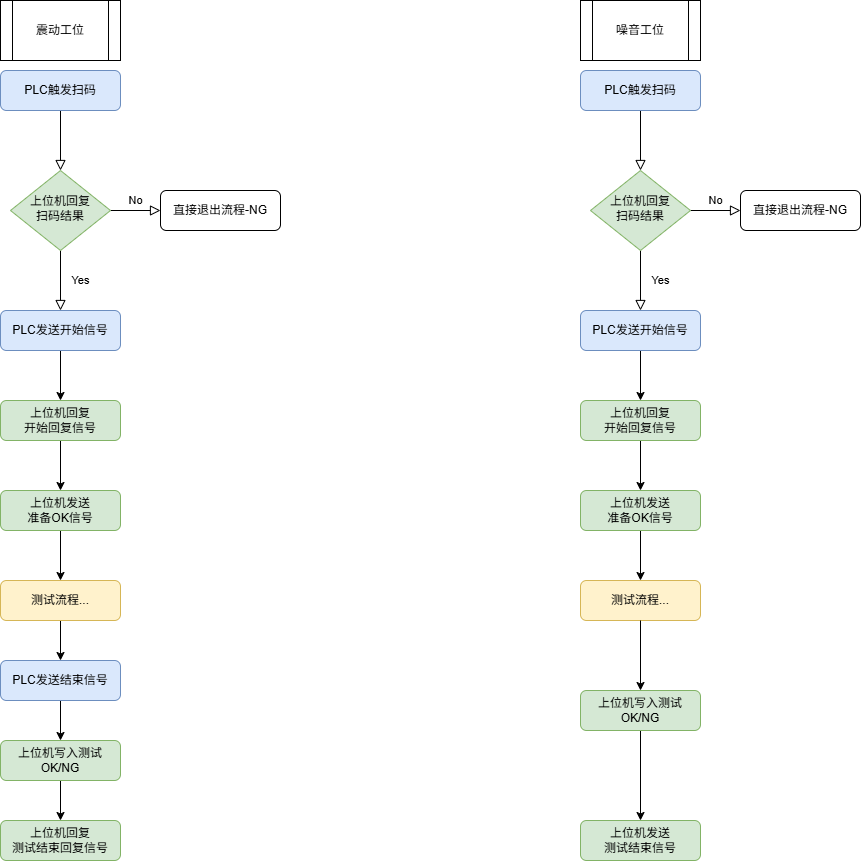

The diagram above was exported from draw.io. Its source (the exported page's mxGraphModel, read from the mxfile embedded in the PNG):
<mxGraphModel dx="1411" dy="786" grid="1" gridSize="10" guides="1" tooltips="1" connect="1" arrows="1" fold="1" page="1" pageScale="1" pageWidth="827" pageHeight="1169" background="#ffffff" math="0" shadow="0">
  <root>
    <mxCell id="WIyWlLk6GJQsqaUBKTNV-0" />
    <mxCell id="WIyWlLk6GJQsqaUBKTNV-1" parent="WIyWlLk6GJQsqaUBKTNV-0" />
    <mxCell id="WIyWlLk6GJQsqaUBKTNV-2" edge="1" parent="WIyWlLk6GJQsqaUBKTNV-1" source="WIyWlLk6GJQsqaUBKTNV-3" style="rounded=0;html=1;jettySize=auto;orthogonalLoop=1;fontSize=11;endArrow=block;endFill=0;endSize=8;strokeWidth=1;shadow=0;labelBackgroundColor=none;edgeStyle=orthogonalEdgeStyle;" target="WIyWlLk6GJQsqaUBKTNV-6" value="">
      <mxGeometry relative="1" as="geometry" />
    </mxCell>
    <mxCell id="WIyWlLk6GJQsqaUBKTNV-3" parent="WIyWlLk6GJQsqaUBKTNV-1" style="rounded=1;whiteSpace=wrap;html=1;fontSize=12;glass=0;strokeWidth=1;shadow=0;fillColor=#dae8fc;strokeColor=#6c8ebf;" value="PLC触发扫码" vertex="1">
      <mxGeometry height="40" width="120" x="160" y="80" as="geometry" />
    </mxCell>
    <mxCell id="WIyWlLk6GJQsqaUBKTNV-4" edge="1" parent="WIyWlLk6GJQsqaUBKTNV-1" source="WIyWlLk6GJQsqaUBKTNV-6" style="rounded=0;html=1;jettySize=auto;orthogonalLoop=1;fontSize=11;endArrow=block;endFill=0;endSize=8;strokeWidth=1;shadow=0;labelBackgroundColor=none;edgeStyle=orthogonalEdgeStyle;" value="Yes">
      <mxGeometry relative="1" y="20" as="geometry">
        <mxPoint as="offset" />
        <mxPoint x="220" y="320" as="targetPoint" />
      </mxGeometry>
    </mxCell>
    <mxCell id="WIyWlLk6GJQsqaUBKTNV-5" edge="1" parent="WIyWlLk6GJQsqaUBKTNV-1" source="WIyWlLk6GJQsqaUBKTNV-6" style="edgeStyle=orthogonalEdgeStyle;rounded=0;html=1;jettySize=auto;orthogonalLoop=1;fontSize=11;endArrow=block;endFill=0;endSize=8;strokeWidth=1;shadow=0;labelBackgroundColor=none;" target="WIyWlLk6GJQsqaUBKTNV-7" value="No">
      <mxGeometry relative="1" y="10" as="geometry">
        <mxPoint as="offset" />
      </mxGeometry>
    </mxCell>
    <mxCell id="WIyWlLk6GJQsqaUBKTNV-6" parent="WIyWlLk6GJQsqaUBKTNV-1" style="rhombus;whiteSpace=wrap;html=1;shadow=0;fontFamily=Helvetica;fontSize=12;align=center;strokeWidth=1;spacing=6;spacingTop=-4;fillColor=#d5e8d4;strokeColor=#82b366;" value="上位机回复&lt;br&gt;扫码结果" vertex="1">
      <mxGeometry height="80" width="100" x="170" y="180" as="geometry" />
    </mxCell>
    <mxCell id="WIyWlLk6GJQsqaUBKTNV-7" parent="WIyWlLk6GJQsqaUBKTNV-1" style="rounded=1;whiteSpace=wrap;html=1;fontSize=12;glass=0;strokeWidth=1;shadow=0;" value="直接退出流程-NG" vertex="1">
      <mxGeometry height="40" width="120" x="320" y="200" as="geometry" />
    </mxCell>
    <mxCell id="CYkp_HJiu9IumOPfUvgv-2" edge="1" parent="WIyWlLk6GJQsqaUBKTNV-1" source="CYkp_HJiu9IumOPfUvgv-0" style="edgeStyle=orthogonalEdgeStyle;rounded=0;orthogonalLoop=1;jettySize=auto;html=1;exitX=0.5;exitY=1;exitDx=0;exitDy=0;" target="CYkp_HJiu9IumOPfUvgv-1">
      <mxGeometry relative="1" as="geometry" />
    </mxCell>
    <mxCell id="CYkp_HJiu9IumOPfUvgv-0" parent="WIyWlLk6GJQsqaUBKTNV-1" style="rounded=1;whiteSpace=wrap;html=1;fontSize=12;glass=0;strokeWidth=1;shadow=0;fillColor=#dae8fc;strokeColor=#6c8ebf;" value="PLC发送开始信号" vertex="1">
      <mxGeometry height="40" width="120" x="160" y="320" as="geometry" />
    </mxCell>
    <mxCell id="CYkp_HJiu9IumOPfUvgv-4" edge="1" parent="WIyWlLk6GJQsqaUBKTNV-1" source="CYkp_HJiu9IumOPfUvgv-1" style="edgeStyle=orthogonalEdgeStyle;rounded=0;orthogonalLoop=1;jettySize=auto;html=1;exitX=0.5;exitY=1;exitDx=0;exitDy=0;" target="CYkp_HJiu9IumOPfUvgv-3">
      <mxGeometry relative="1" as="geometry" />
    </mxCell>
    <mxCell id="CYkp_HJiu9IumOPfUvgv-1" parent="WIyWlLk6GJQsqaUBKTNV-1" style="rounded=1;whiteSpace=wrap;html=1;fontSize=12;glass=0;strokeWidth=1;shadow=0;fillColor=#d5e8d4;strokeColor=#82b366;" value="上位机回复&lt;br&gt;开始回复信号" vertex="1">
      <mxGeometry height="40" width="120" x="160" y="410" as="geometry" />
    </mxCell>
    <mxCell id="CYkp_HJiu9IumOPfUvgv-6" edge="1" parent="WIyWlLk6GJQsqaUBKTNV-1" source="CYkp_HJiu9IumOPfUvgv-3" style="edgeStyle=orthogonalEdgeStyle;rounded=0;orthogonalLoop=1;jettySize=auto;html=1;exitX=0.5;exitY=1;exitDx=0;exitDy=0;" target="CYkp_HJiu9IumOPfUvgv-5">
      <mxGeometry relative="1" as="geometry" />
    </mxCell>
    <mxCell id="CYkp_HJiu9IumOPfUvgv-3" parent="WIyWlLk6GJQsqaUBKTNV-1" style="rounded=1;whiteSpace=wrap;html=1;fontSize=12;glass=0;strokeWidth=1;shadow=0;fillColor=#d5e8d4;strokeColor=#82b366;" value="上位机发送&lt;br&gt;准备OK信号" vertex="1">
      <mxGeometry height="40" width="120" x="160" y="500" as="geometry" />
    </mxCell>
    <mxCell id="CYkp_HJiu9IumOPfUvgv-8" edge="1" parent="WIyWlLk6GJQsqaUBKTNV-1" source="CYkp_HJiu9IumOPfUvgv-5" style="edgeStyle=orthogonalEdgeStyle;rounded=0;orthogonalLoop=1;jettySize=auto;html=1;exitX=0.5;exitY=1;exitDx=0;exitDy=0;entryX=0.5;entryY=0;entryDx=0;entryDy=0;" target="CYkp_HJiu9IumOPfUvgv-7">
      <mxGeometry relative="1" as="geometry" />
    </mxCell>
    <mxCell id="CYkp_HJiu9IumOPfUvgv-5" parent="WIyWlLk6GJQsqaUBKTNV-1" style="rounded=1;whiteSpace=wrap;html=1;fontSize=12;glass=0;strokeWidth=1;shadow=0;fillColor=#fff2cc;strokeColor=#d6b656;" value="测试流程..." vertex="1">
      <mxGeometry height="40" width="120" x="160" y="590" as="geometry" />
    </mxCell>
    <mxCell id="CYkp_HJiu9IumOPfUvgv-10" edge="1" parent="WIyWlLk6GJQsqaUBKTNV-1" source="CYkp_HJiu9IumOPfUvgv-7" style="edgeStyle=orthogonalEdgeStyle;rounded=0;orthogonalLoop=1;jettySize=auto;html=1;exitX=0.5;exitY=1;exitDx=0;exitDy=0;" target="CYkp_HJiu9IumOPfUvgv-9">
      <mxGeometry relative="1" as="geometry" />
    </mxCell>
    <mxCell id="CYkp_HJiu9IumOPfUvgv-7" parent="WIyWlLk6GJQsqaUBKTNV-1" style="rounded=1;whiteSpace=wrap;html=1;fontSize=12;glass=0;strokeWidth=1;shadow=0;fillColor=#dae8fc;strokeColor=#6c8ebf;" value="PLC发送结束信号" vertex="1">
      <mxGeometry height="40" width="120" x="160" y="670" as="geometry" />
    </mxCell>
    <mxCell id="CYkp_HJiu9IumOPfUvgv-12" edge="1" parent="WIyWlLk6GJQsqaUBKTNV-1" source="CYkp_HJiu9IumOPfUvgv-9" style="edgeStyle=orthogonalEdgeStyle;rounded=0;orthogonalLoop=1;jettySize=auto;html=1;" target="CYkp_HJiu9IumOPfUvgv-11" value="">
      <mxGeometry relative="1" as="geometry" />
    </mxCell>
    <mxCell id="CYkp_HJiu9IumOPfUvgv-9" parent="WIyWlLk6GJQsqaUBKTNV-1" style="rounded=1;whiteSpace=wrap;html=1;fontSize=12;glass=0;strokeWidth=1;shadow=0;fillColor=#d5e8d4;strokeColor=#82b366;" value="上位机写入测试OK/NG" vertex="1">
      <mxGeometry height="40" width="120" x="160" y="750" as="geometry" />
    </mxCell>
    <mxCell id="CYkp_HJiu9IumOPfUvgv-11" parent="WIyWlLk6GJQsqaUBKTNV-1" style="rounded=1;whiteSpace=wrap;html=1;fontSize=12;glass=0;strokeWidth=1;shadow=0;fillColor=#d5e8d4;strokeColor=#82b366;" value="上位机回复&lt;br&gt;测试结束回复信号" vertex="1">
      <mxGeometry height="40" width="120" x="160" y="830" as="geometry" />
    </mxCell>
    <mxCell id="k25x5Ao2kmsHUe8coO81-0" edge="1" parent="WIyWlLk6GJQsqaUBKTNV-1" source="k25x5Ao2kmsHUe8coO81-1" style="rounded=0;html=1;jettySize=auto;orthogonalLoop=1;fontSize=11;endArrow=block;endFill=0;endSize=8;strokeWidth=1;shadow=0;labelBackgroundColor=none;edgeStyle=orthogonalEdgeStyle;" target="k25x5Ao2kmsHUe8coO81-4" value="">
      <mxGeometry relative="1" as="geometry" />
    </mxCell>
    <mxCell id="k25x5Ao2kmsHUe8coO81-1" parent="WIyWlLk6GJQsqaUBKTNV-1" style="rounded=1;whiteSpace=wrap;html=1;fontSize=12;glass=0;strokeWidth=1;shadow=0;fillColor=#dae8fc;strokeColor=#6c8ebf;" value="PLC触发扫码" vertex="1">
      <mxGeometry height="40" width="120" x="740" y="80" as="geometry" />
    </mxCell>
    <mxCell id="k25x5Ao2kmsHUe8coO81-2" edge="1" parent="WIyWlLk6GJQsqaUBKTNV-1" source="k25x5Ao2kmsHUe8coO81-4" style="rounded=0;html=1;jettySize=auto;orthogonalLoop=1;fontSize=11;endArrow=block;endFill=0;endSize=8;strokeWidth=1;shadow=0;labelBackgroundColor=none;edgeStyle=orthogonalEdgeStyle;" value="Yes">
      <mxGeometry relative="1" y="20" as="geometry">
        <mxPoint as="offset" />
        <mxPoint x="800" y="320" as="targetPoint" />
      </mxGeometry>
    </mxCell>
    <mxCell id="k25x5Ao2kmsHUe8coO81-3" edge="1" parent="WIyWlLk6GJQsqaUBKTNV-1" source="k25x5Ao2kmsHUe8coO81-4" style="edgeStyle=orthogonalEdgeStyle;rounded=0;html=1;jettySize=auto;orthogonalLoop=1;fontSize=11;endArrow=block;endFill=0;endSize=8;strokeWidth=1;shadow=0;labelBackgroundColor=none;" target="k25x5Ao2kmsHUe8coO81-5" value="No">
      <mxGeometry relative="1" y="10" as="geometry">
        <mxPoint as="offset" />
      </mxGeometry>
    </mxCell>
    <mxCell id="k25x5Ao2kmsHUe8coO81-4" parent="WIyWlLk6GJQsqaUBKTNV-1" style="rhombus;whiteSpace=wrap;html=1;shadow=0;fontFamily=Helvetica;fontSize=12;align=center;strokeWidth=1;spacing=6;spacingTop=-4;fillColor=#d5e8d4;strokeColor=#82b366;" value="上位机回复&lt;br&gt;扫码结果" vertex="1">
      <mxGeometry height="80" width="100" x="750" y="180" as="geometry" />
    </mxCell>
    <mxCell id="k25x5Ao2kmsHUe8coO81-5" parent="WIyWlLk6GJQsqaUBKTNV-1" style="rounded=1;whiteSpace=wrap;html=1;fontSize=12;glass=0;strokeWidth=1;shadow=0;" value="直接退出流程-NG" vertex="1">
      <mxGeometry height="40" width="120" x="900" y="200" as="geometry" />
    </mxCell>
    <mxCell id="k25x5Ao2kmsHUe8coO81-6" edge="1" parent="WIyWlLk6GJQsqaUBKTNV-1" source="k25x5Ao2kmsHUe8coO81-7" style="edgeStyle=orthogonalEdgeStyle;rounded=0;orthogonalLoop=1;jettySize=auto;html=1;exitX=0.5;exitY=1;exitDx=0;exitDy=0;" target="k25x5Ao2kmsHUe8coO81-9">
      <mxGeometry relative="1" as="geometry" />
    </mxCell>
    <mxCell id="k25x5Ao2kmsHUe8coO81-7" parent="WIyWlLk6GJQsqaUBKTNV-1" style="rounded=1;whiteSpace=wrap;html=1;fontSize=12;glass=0;strokeWidth=1;shadow=0;fillColor=#dae8fc;strokeColor=#6c8ebf;" value="PLC发送开始信号" vertex="1">
      <mxGeometry height="40" width="120" x="740" y="320" as="geometry" />
    </mxCell>
    <mxCell id="k25x5Ao2kmsHUe8coO81-8" edge="1" parent="WIyWlLk6GJQsqaUBKTNV-1" source="k25x5Ao2kmsHUe8coO81-9" style="edgeStyle=orthogonalEdgeStyle;rounded=0;orthogonalLoop=1;jettySize=auto;html=1;exitX=0.5;exitY=1;exitDx=0;exitDy=0;" target="k25x5Ao2kmsHUe8coO81-11">
      <mxGeometry relative="1" as="geometry" />
    </mxCell>
    <mxCell id="k25x5Ao2kmsHUe8coO81-9" parent="WIyWlLk6GJQsqaUBKTNV-1" style="rounded=1;whiteSpace=wrap;html=1;fontSize=12;glass=0;strokeWidth=1;shadow=0;fillColor=#d5e8d4;strokeColor=#82b366;" value="上位机回复&lt;br&gt;开始回复信号" vertex="1">
      <mxGeometry height="40" width="120" x="740" y="410" as="geometry" />
    </mxCell>
    <mxCell id="k25x5Ao2kmsHUe8coO81-10" edge="1" parent="WIyWlLk6GJQsqaUBKTNV-1" source="k25x5Ao2kmsHUe8coO81-11" style="edgeStyle=orthogonalEdgeStyle;rounded=0;orthogonalLoop=1;jettySize=auto;html=1;exitX=0.5;exitY=1;exitDx=0;exitDy=0;" target="k25x5Ao2kmsHUe8coO81-13">
      <mxGeometry relative="1" as="geometry" />
    </mxCell>
    <mxCell id="k25x5Ao2kmsHUe8coO81-11" parent="WIyWlLk6GJQsqaUBKTNV-1" style="rounded=1;whiteSpace=wrap;html=1;fontSize=12;glass=0;strokeWidth=1;shadow=0;fillColor=#d5e8d4;strokeColor=#82b366;" value="上位机发送&lt;br&gt;准备OK信号" vertex="1">
      <mxGeometry height="40" width="120" x="740" y="500" as="geometry" />
    </mxCell>
    <mxCell id="k25x5Ao2kmsHUe8coO81-13" parent="WIyWlLk6GJQsqaUBKTNV-1" style="rounded=1;whiteSpace=wrap;html=1;fontSize=12;glass=0;strokeWidth=1;shadow=0;fillColor=#fff2cc;strokeColor=#d6b656;" value="测试流程..." vertex="1">
      <mxGeometry height="40" width="120" x="740" y="590" as="geometry" />
    </mxCell>
    <mxCell id="k25x5Ao2kmsHUe8coO81-14" edge="1" parent="WIyWlLk6GJQsqaUBKTNV-1" source="k25x5Ao2kmsHUe8coO81-13" style="edgeStyle=orthogonalEdgeStyle;rounded=0;orthogonalLoop=1;jettySize=auto;html=1;exitX=0.5;exitY=1;exitDx=0;exitDy=0;" target="k25x5Ao2kmsHUe8coO81-17">
      <mxGeometry relative="1" as="geometry">
        <mxPoint x="800" y="710" as="sourcePoint" />
      </mxGeometry>
    </mxCell>
    <mxCell id="k25x5Ao2kmsHUe8coO81-16" edge="1" parent="WIyWlLk6GJQsqaUBKTNV-1" source="k25x5Ao2kmsHUe8coO81-17" style="edgeStyle=orthogonalEdgeStyle;rounded=0;orthogonalLoop=1;jettySize=auto;html=1;" target="k25x5Ao2kmsHUe8coO81-18" value="">
      <mxGeometry relative="1" as="geometry" />
    </mxCell>
    <mxCell id="k25x5Ao2kmsHUe8coO81-17" parent="WIyWlLk6GJQsqaUBKTNV-1" style="rounded=1;whiteSpace=wrap;html=1;fontSize=12;glass=0;strokeWidth=1;shadow=0;fillColor=#d5e8d4;strokeColor=#82b366;" value="上位机写入测试OK/NG" vertex="1">
      <mxGeometry height="40" width="120" x="740" y="700" as="geometry" />
    </mxCell>
    <mxCell id="k25x5Ao2kmsHUe8coO81-18" parent="WIyWlLk6GJQsqaUBKTNV-1" style="rounded=1;whiteSpace=wrap;html=1;fontSize=12;glass=0;strokeWidth=1;shadow=0;fillColor=#d5e8d4;strokeColor=#82b366;" value="上位机发送&lt;br&gt;测试结束信号" vertex="1">
      <mxGeometry height="40" width="120" x="740" y="830" as="geometry" />
    </mxCell>
    <mxCell id="k25x5Ao2kmsHUe8coO81-20" parent="WIyWlLk6GJQsqaUBKTNV-1" style="shape=process;whiteSpace=wrap;html=1;backgroundOutline=1;" value="震动工位" vertex="1">
      <mxGeometry height="60" width="120" x="160" y="10" as="geometry" />
    </mxCell>
    <mxCell id="k25x5Ao2kmsHUe8coO81-21" parent="WIyWlLk6GJQsqaUBKTNV-1" style="shape=process;whiteSpace=wrap;html=1;backgroundOutline=1;" value="噪音工位" vertex="1">
      <mxGeometry height="60" width="120" x="740" y="10" as="geometry" />
    </mxCell>
  </root>
</mxGraphModel>